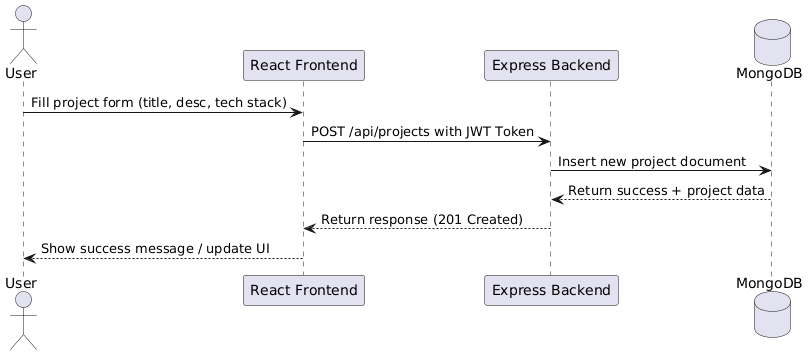

The diagram above was rendered by PlantUML. Its source (embedded in the PNG):
@startuml
actor User

participant "React Frontend" as FE
participant "Express Backend" as BE
database "MongoDB" as DB

User -> FE : Fill project form (title, desc, tech stack)
FE -> BE : POST /api/projects with JWT Token
BE -> DB : Insert new project document
DB --> BE : Return success + project data
BE --> FE : Return response (201 Created)
FE --> User : Show success message / update UI
@enduml